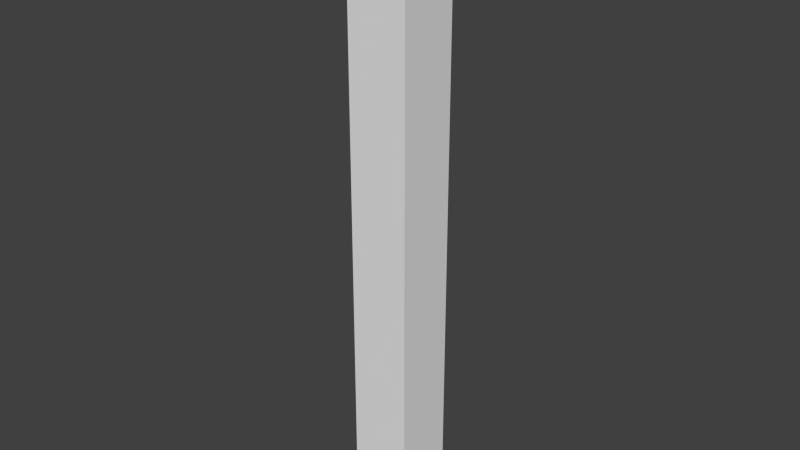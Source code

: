 # Source: HelperZStick.blend  (saved by Blender 2.75.0; exported with 4.5.12 LTS)
import bpy
from mathutils import Matrix  # noqa: F401  (used for matrix-valued properties, if any)

bpy.ops.wm.read_factory_settings(use_empty=True)
scene = bpy.context.scene
scene.name = 'Helper Z Stick'

# ---- collections
col_collection_1 = bpy.data.collections.new('Collection 1'); scene.collection.children.link(col_collection_1)

# ---- materials (node trees are filled in below, after node groups)
mat_material = bpy.data.materials.new('Material')
mat_material.alpha_threshold = 0.0
mat_material.use_transparent_shadow = False
mat_material.roughness = 0.5
mat_material.line_color = (0.0, 0.0, 0.0, 1.0)

# ---- material node trees

# ---- world
world_world = bpy.data.worlds.new('World'); scene.world = world_world
world_world.color = (0.05088, 0.05088, 0.05088)
world_world.use_sun_shadow = False
world_world.sun_shadow_jitter_overblur = 0.0
world_world.cycles.sampling_method = 'MANUAL'
world_world.cycles.sample_map_resolution = 256

# ---- meshes
me_cube = bpy.data.meshes.new('Cube')
me_cube.from_pydata([(1.48, 1.48, -58.45), (1.48, -1.48, -58.45), (-1.48, -1.48, -58.45), (-1.48, 1.48, -58.45), (1.48, 1.48, 58.45), (1.48, -1.48, 58.45), (-1.48, -1.48, 58.45), (-1.48, 1.48, 58.45)], [], [(0, 1, 2, 3), (4, 7, 6, 5), (0, 4, 5, 1), (1, 5, 6, 2), (2, 6, 7, 3), (4, 0, 3, 7)])
_uv = me_cube.uv_layers.new(name='UVMap')
_uv.uv.foreach_set('vector', [0.5002, 0.5002, 0.2503, 0.5002, 0.2503, 0.2503, 0.5002, 0.2503, 0.2501, 0.5002, 0.0001, 0.5002, 9.998e-05, 0.2503, 0.25, 0.2503, 0.9999, 9.998e-05, 0.9999, 0.25, 0.7499, 0.25, 0.7499, 0.0001, 0.7499, 0.0001, 0.7499, 0.25, 0.5, 0.2501, 0.5, 0.0001001, 0.5, 0.0001001, 0.5, 0.2501, 0.2501, 0.2501, 0.25, 0.0001001, 9.998e-05, 0.2501, 9.998e-05, 0.0001001, 0.25, 0.0001001, 0.2501, 0.2501])
me_cube.materials.append(mat_material)
me_cube.use_remesh_preserve_volume = False
me_cube.use_remesh_preserve_attributes = False
me_cube.use_mirror_vertex_groups = False
me_cube.update()

# ---- objects
ob_cube = bpy.data.objects.new('Cube', me_cube)

# ---- transforms, parenting, visibility, modifiers, constraints
ob_cube.location = (0.0, 0.0, 5.0)
ob_cube.scale = (0.3379, 0.3379, 0.08555)
ob_cube.lock_rotations_4d = False
ob_cube.empty_display_type = 'ARROWS'
ob_cube.lineart.crease_threshold = 0.0

# ---- collection membership
col_collection_1.objects.link(ob_cube)

# ---- scene / render settings (as saved in the file)
scene.frame_start = 1; scene.frame_end = 250; scene.frame_set(1)
scene.render.engine = 'BLENDER_EEVEE_NEXT'
scene.render.resolution_percentage = 50
scene.render.dither_intensity = 0.0
scene.cycles.use_denoising = False
scene.cycles.samples = 10
scene.cycles.sampling_pattern = 'TABULATED_SOBOL'
scene.cycles.light_sampling_threshold = 0.0
scene.cycles.use_adaptive_sampling = False
scene.cycles.use_light_tree = False
scene.cycles.blur_glossy = 0.0
scene.cycles.pixel_filter_type = 'GAUSSIAN'
scene.cycles.sample_clamp_indirect = 0.0
scene.view_settings.view_transform = 'Standard'
bpy.context.view_layer.update()

# ---- added for rendering (the .blend has no active camera and no usable light): camera, sun
cam_auto = bpy.data.cameras.new('AutoCamera')
cam_auto.lens = 50.0
cam_auto.sensor_width = 36.0
cam_auto.clip_end = 1000.0
ob_auto_camera = bpy.data.objects.new('AutoCamera', cam_auto)
scene.collection.objects.link(ob_auto_camera)
ob_auto_camera.location = (9.34431, -11.2132, 12.4754)
ob_auto_camera.rotation_euler = (1.09748, -7.21219e-08, 0.694738)
scene.camera = ob_auto_camera
light_auto_sun = bpy.data.lights.new('AutoSun', 'SUN')
light_auto_sun.energy = 3.0
light_auto_sun.angle = 0.0523599
ob_auto_sun = bpy.data.objects.new('AutoSun', light_auto_sun)
scene.collection.objects.link(ob_auto_sun)
ob_auto_sun.rotation_euler = (0.872665, 0.174533, 0.523599)
bpy.context.view_layer.update()
